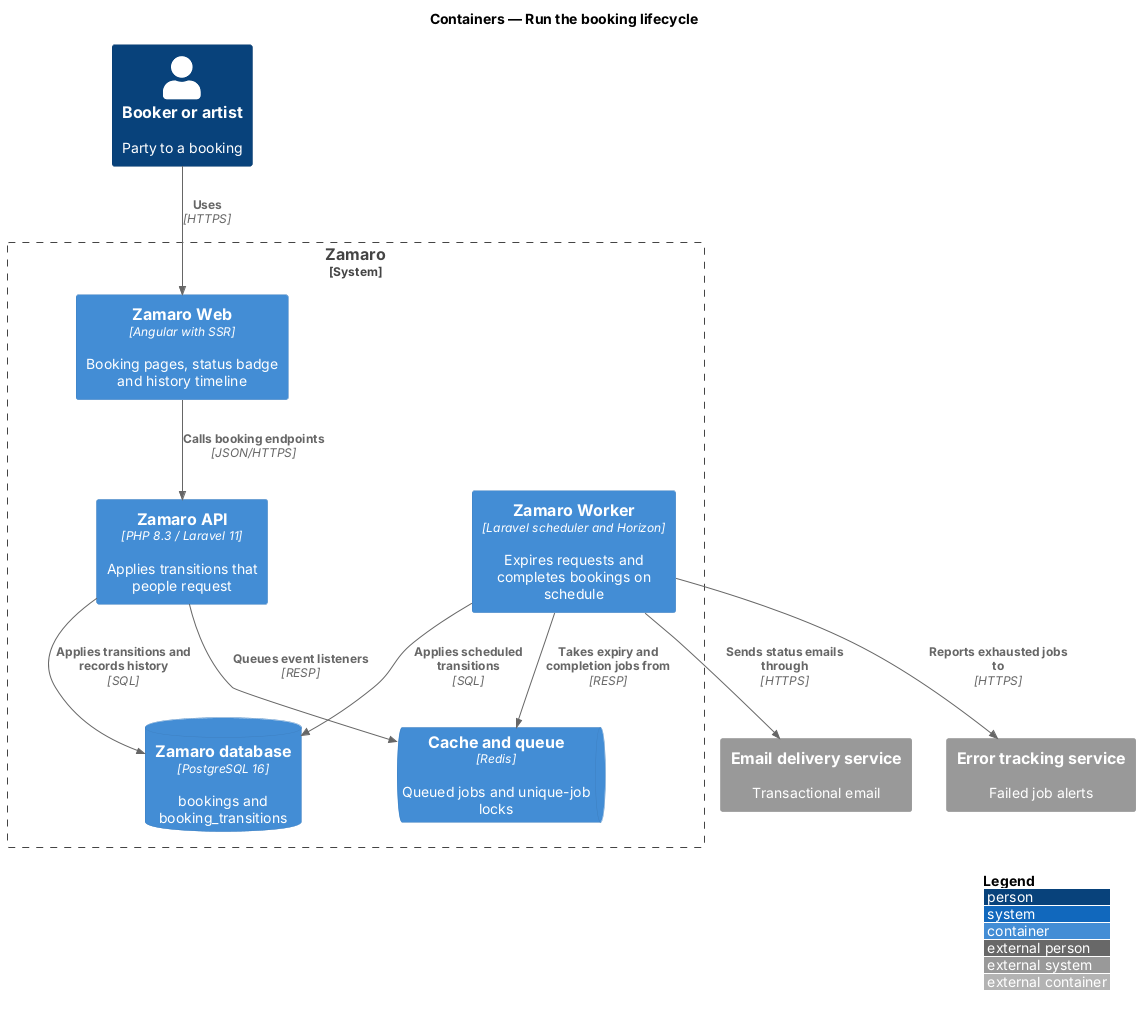

The diagram above was rendered by PlantUML. Its source (embedded in the PNG):
@startuml
!include <C4/C4_Container>
LAYOUT_WITH_LEGEND()
title Containers — Run the booking lifecycle

Person(party, "Booker or artist", "Party to a booking")
System_Ext(email, "Email delivery service", "Transactional email")
System_Ext(errors, "Error tracking service", "Failed job alerts")
System_Boundary(zamaro, "Zamaro") {
  Container(web, "Zamaro Web", "Angular with SSR", "Booking pages, status badge and history timeline")
  Container(api, "Zamaro API", "PHP 8.3 / Laravel 11", "Applies transitions that people request")
  Container(worker, "Zamaro Worker", "Laravel scheduler and Horizon", "Expires requests and completes bookings on schedule")
  ContainerDb(db, "Zamaro database", "PostgreSQL 16", "bookings and booking_transitions")
  ContainerQueue(queue, "Cache and queue", "Redis", "Queued jobs and unique-job locks")
}
Rel(party, web, "Uses", "HTTPS")
Rel(web, api, "Calls booking endpoints", "JSON/HTTPS")
Rel(api, db, "Applies transitions and records history", "SQL")
Rel(api, queue, "Queues event listeners", "RESP")
Rel(worker, queue, "Takes expiry and completion jobs from", "RESP")
Rel(worker, db, "Applies scheduled transitions", "SQL")
Rel(worker, email, "Sends status emails through", "HTTPS")
Rel(worker, errors, "Reports exhausted jobs to", "HTTPS")
@enduml